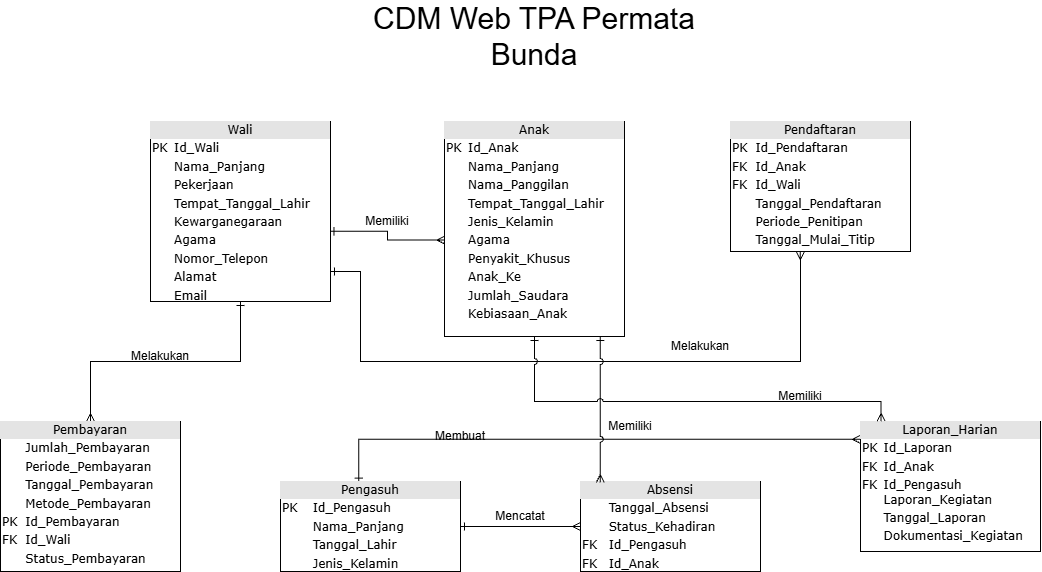

The diagram above was exported from draw.io. Its source (the exported page's mxGraphModel, read from the mxfile embedded in the PNG):
<mxGraphModel dx="1976" dy="609" grid="1" gridSize="10" guides="1" tooltips="1" connect="1" arrows="1" fold="1" page="1" pageScale="1" pageWidth="827" pageHeight="1169" math="0" shadow="0">
  <root>
    <mxCell id="0" />
    <mxCell id="1" parent="0" />
    <mxCell id="lNOnq7KWtPDKH9DNjuKw-1" parent="1" style="text;html=1;whiteSpace=wrap;strokeColor=none;fillColor=none;align=center;verticalAlign=middle;rounded=0;fontSize=30;" value="CDM Web TPA Permata Bunda" vertex="1">
      <mxGeometry height="30" width="376" x="226" y="60" as="geometry" />
    </mxCell>
    <mxCell id="lNOnq7KWtPDKH9DNjuKw-173" edge="1" parent="1" source="lNOnq7KWtPDKH9DNjuKw-154" style="edgeStyle=orthogonalEdgeStyle;rounded=0;orthogonalLoop=1;jettySize=auto;html=1;entryX=0;entryY=0.5;entryDx=0;entryDy=0;defaultLabelBackgroundColor=page;startArrow=ERone;startFill=0;endArrow=ERmany;endFill=0;" target="lNOnq7KWtPDKH9DNjuKw-158">
      <mxGeometry relative="1" as="geometry" />
    </mxCell>
    <mxCell id="lNOnq7KWtPDKH9DNjuKw-182" edge="1" parent="1" source="lNOnq7KWtPDKH9DNjuKw-154" style="edgeStyle=orthogonalEdgeStyle;rounded=0;orthogonalLoop=1;jettySize=auto;html=1;defaultLabelBackgroundColor=page;entryX=0;entryY=0.137;entryDx=0;entryDy=0;entryPerimeter=0;exitX=0.435;exitY=0.007;exitDx=0;exitDy=0;exitPerimeter=0;endArrow=ERmany;endFill=0;startArrow=ERone;startFill=0;" target="lNOnq7KWtPDKH9DNjuKw-159">
      <mxGeometry relative="1" x="0.0005" as="geometry">
        <mxPoint x="289.9999999999998" y="440" as="targetPoint" />
      </mxGeometry>
    </mxCell>
    <mxCell id="lNOnq7KWtPDKH9DNjuKw-154" parent="1" style="verticalAlign=top;align=left;overflow=fill;html=1;rounded=0;shadow=0;comic=0;labelBackgroundColor=none;strokeWidth=1;fontFamily=Verdana;fontSize=12" value="&lt;div style=&quot;text-align: center; box-sizing: border-box; width: 100%; background: rgb(228, 228, 228); padding: 2px;&quot;&gt;Pengasuh&lt;/div&gt;&lt;table style=&quot;width: 100% ; font-size: 1em&quot; cellpadding=&quot;2&quot; cellspacing=&quot;0&quot;&gt;&lt;tbody&gt;&lt;tr&gt;&lt;td&gt;PK&lt;/td&gt;&lt;td&gt;Id_Pengasuh&lt;/td&gt;&lt;/tr&gt;&lt;tr&gt;&lt;td&gt;&lt;br&gt;&lt;/td&gt;&lt;td&gt;Nama_Panjang&lt;/td&gt;&lt;/tr&gt;&lt;tr&gt;&lt;td&gt;&lt;br&gt;&lt;/td&gt;&lt;td&gt;Tanggal_Lahir&lt;/td&gt;&lt;/tr&gt;&lt;tr&gt;&lt;td&gt;&lt;br&gt;&lt;/td&gt;&lt;td&gt;Jenis_Kelamin&lt;/td&gt;&lt;/tr&gt;&lt;tr&gt;&lt;td&gt;&lt;br&gt;&lt;/td&gt;&lt;td&gt;&lt;br&gt;&lt;/td&gt;&lt;/tr&gt;&lt;tr&gt;&lt;td&gt;&lt;br&gt;&lt;/td&gt;&lt;td&gt;&lt;br&gt;&lt;/td&gt;&lt;/tr&gt;&lt;/tbody&gt;&lt;/table&gt;" vertex="1">
      <mxGeometry height="90" width="180" x="160" y="520" as="geometry" />
    </mxCell>
    <mxCell id="lNOnq7KWtPDKH9DNjuKw-155" parent="1" style="verticalAlign=top;align=left;overflow=fill;html=1;rounded=0;shadow=0;comic=0;labelBackgroundColor=none;strokeWidth=1;fontFamily=Verdana;fontSize=12" value="&lt;div style=&quot;text-align: center; box-sizing: border-box; width: 100%; background: rgb(228, 228, 228); padding: 2px;&quot;&gt;Anak&lt;/div&gt;&lt;table style=&quot;width: 100% ; font-size: 1em&quot; cellpadding=&quot;2&quot; cellspacing=&quot;0&quot;&gt;&lt;tbody&gt;&lt;tr&gt;&lt;td&gt;PK&lt;/td&gt;&lt;td&gt;Id_Anak&lt;/td&gt;&lt;/tr&gt;&lt;tr&gt;&lt;td&gt;&lt;br&gt;&lt;/td&gt;&lt;td&gt;Nama_Panjang&lt;/td&gt;&lt;/tr&gt;&lt;tr&gt;&lt;td&gt;&lt;br&gt;&lt;/td&gt;&lt;td&gt;Nama_Panggilan&lt;/td&gt;&lt;/tr&gt;&lt;tr&gt;&lt;td&gt;&lt;br&gt;&lt;/td&gt;&lt;td&gt;Tempat_Tanggal_Lahir&lt;/td&gt;&lt;/tr&gt;&lt;tr&gt;&lt;td&gt;&lt;br&gt;&lt;/td&gt;&lt;td&gt;Jenis_Kelamin&lt;/td&gt;&lt;/tr&gt;&lt;tr&gt;&lt;td&gt;&lt;br&gt;&lt;/td&gt;&lt;td&gt;Agama&lt;/td&gt;&lt;/tr&gt;&lt;tr&gt;&lt;td&gt;&lt;br&gt;&lt;/td&gt;&lt;td&gt;Penyakit_Khusus&lt;/td&gt;&lt;/tr&gt;&lt;tr&gt;&lt;td&gt;&lt;br&gt;&lt;/td&gt;&lt;td&gt;Anak_Ke&lt;/td&gt;&lt;/tr&gt;&lt;tr&gt;&lt;td&gt;&lt;br&gt;&lt;/td&gt;&lt;td&gt;Jumlah_Saudara&lt;/td&gt;&lt;/tr&gt;&lt;tr&gt;&lt;td&gt;&lt;br&gt;&lt;/td&gt;&lt;td&gt;Kebiasaan_Anak&lt;/td&gt;&lt;/tr&gt;&lt;tr&gt;&lt;td&gt;&lt;/td&gt;&lt;td&gt;&lt;br&gt;&lt;/td&gt;&lt;/tr&gt;&lt;/tbody&gt;&lt;/table&gt;" vertex="1">
      <mxGeometry height="215" width="180" x="324" y="160" as="geometry" />
    </mxCell>
    <mxCell id="lNOnq7KWtPDKH9DNjuKw-165" edge="1" parent="1" source="lNOnq7KWtPDKH9DNjuKw-156" style="edgeStyle=orthogonalEdgeStyle;rounded=0;orthogonalLoop=1;jettySize=auto;html=1;entryX=0.5;entryY=0;entryDx=0;entryDy=0;defaultLabelBackgroundColor=page;endArrow=ERmany;endFill=0;startArrow=ERone;startFill=0;" target="lNOnq7KWtPDKH9DNjuKw-157">
      <mxGeometry relative="1" as="geometry" />
    </mxCell>
    <mxCell id="lNOnq7KWtPDKH9DNjuKw-166" edge="1" parent="1" source="lNOnq7KWtPDKH9DNjuKw-156" style="edgeStyle=orthogonalEdgeStyle;rounded=0;orthogonalLoop=1;jettySize=auto;html=1;defaultLabelBackgroundColor=page;entryX=0.388;entryY=1.002;entryDx=0;entryDy=0;entryPerimeter=0;startArrow=ERone;startFill=0;endArrow=ERmany;endFill=0;" target="lNOnq7KWtPDKH9DNjuKw-162">
      <mxGeometry relative="1" x="-0.0414" as="geometry">
        <Array as="points">
          <mxPoint x="240" y="310" />
          <mxPoint x="240" y="400" />
          <mxPoint x="680" y="400" />
          <mxPoint x="679.8" y="320" />
        </Array>
        <mxPoint x="680" y="350" as="targetPoint" />
      </mxGeometry>
    </mxCell>
    <mxCell id="lNOnq7KWtPDKH9DNjuKw-156" parent="1" style="verticalAlign=top;align=left;overflow=fill;html=1;rounded=0;shadow=0;comic=0;labelBackgroundColor=none;strokeWidth=1;fontFamily=Verdana;fontSize=12" value="&lt;div style=&quot;text-align: center; box-sizing: border-box; width: 100%; background: rgb(228, 228, 228); padding: 2px;&quot;&gt;Wali&lt;/div&gt;&lt;table style=&quot;width: 100% ; font-size: 1em&quot; cellpadding=&quot;2&quot; cellspacing=&quot;0&quot;&gt;&lt;tbody&gt;&lt;tr&gt;&lt;td&gt;PK&lt;/td&gt;&lt;td&gt;Id_Wali&lt;/td&gt;&lt;/tr&gt;&lt;tr&gt;&lt;td&gt;&lt;br&gt;&lt;/td&gt;&lt;td&gt;Nama_Panjang&lt;/td&gt;&lt;/tr&gt;&lt;tr&gt;&lt;td&gt;&lt;br&gt;&lt;/td&gt;&lt;td&gt;Pekerjaan&lt;/td&gt;&lt;/tr&gt;&lt;tr&gt;&lt;td&gt;&lt;br&gt;&lt;/td&gt;&lt;td&gt;Tempat_Tanggal_Lahir&lt;/td&gt;&lt;/tr&gt;&lt;tr&gt;&lt;td&gt;&lt;br&gt;&lt;/td&gt;&lt;td&gt;Kewarganegaraan&lt;/td&gt;&lt;/tr&gt;&lt;tr&gt;&lt;td&gt;&lt;br&gt;&lt;/td&gt;&lt;td&gt;Agama&lt;/td&gt;&lt;/tr&gt;&lt;tr&gt;&lt;td&gt;&lt;br&gt;&lt;/td&gt;&lt;td&gt;Nomor_Telepon&lt;/td&gt;&lt;/tr&gt;&lt;tr&gt;&lt;td&gt;&lt;br&gt;&lt;/td&gt;&lt;td&gt;Alamat&lt;/td&gt;&lt;/tr&gt;&lt;tr&gt;&lt;td&gt;&lt;br&gt;&lt;/td&gt;&lt;td&gt;Email&lt;/td&gt;&lt;/tr&gt;&lt;tr&gt;&lt;td&gt;&lt;br&gt;&lt;/td&gt;&lt;td&gt;&lt;br&gt;&lt;/td&gt;&lt;/tr&gt;&lt;tr&gt;&lt;td&gt;&lt;/td&gt;&lt;td&gt;&lt;br&gt;&lt;/td&gt;&lt;/tr&gt;&lt;/tbody&gt;&lt;/table&gt;" vertex="1">
      <mxGeometry height="180" width="180" x="30" y="160" as="geometry" />
    </mxCell>
    <mxCell id="lNOnq7KWtPDKH9DNjuKw-157" parent="1" style="verticalAlign=top;align=left;overflow=fill;html=1;rounded=0;shadow=0;comic=0;labelBackgroundColor=none;strokeWidth=1;fontFamily=Verdana;fontSize=12" value="&lt;div style=&quot;text-align: center; box-sizing: border-box; width: 100%; background: rgb(228, 228, 228); padding: 2px;&quot;&gt;Pembayaran&lt;/div&gt;&lt;table style=&quot;width: 100% ; font-size: 1em&quot; cellpadding=&quot;2&quot; cellspacing=&quot;0&quot;&gt;&lt;tbody&gt;&lt;tr&gt;&lt;td&gt;&lt;br&gt;&lt;/td&gt;&lt;td&gt;Jumlah_Pembayaran&lt;/td&gt;&lt;/tr&gt;&lt;tr&gt;&lt;td&gt;&lt;br&gt;&lt;/td&gt;&lt;td&gt;Periode_Pembayaran&lt;/td&gt;&lt;/tr&gt;&lt;tr&gt;&lt;td&gt;&lt;br&gt;&lt;/td&gt;&lt;td&gt;Tanggal_Pembayaran&lt;/td&gt;&lt;/tr&gt;&lt;tr&gt;&lt;td&gt;&lt;br&gt;&lt;/td&gt;&lt;td&gt;Metode_Pembayaran&lt;/td&gt;&lt;/tr&gt;&lt;tr&gt;&lt;td&gt;PK&lt;br&gt;&lt;/td&gt;&lt;td&gt;Id_Pembayaran&lt;/td&gt;&lt;/tr&gt;&lt;tr&gt;&lt;td&gt;FK&lt;/td&gt;&lt;td&gt;Id_Wali&lt;/td&gt;&lt;/tr&gt;&lt;tr&gt;&lt;td&gt;&lt;br&gt;&lt;/td&gt;&lt;td&gt;Status_Pembayaran&lt;/td&gt;&lt;/tr&gt;&lt;tr&gt;&lt;td&gt;&lt;br&gt;&lt;/td&gt;&lt;td&gt;&lt;br&gt;&lt;/td&gt;&lt;/tr&gt;&lt;tr&gt;&lt;td&gt;&lt;/td&gt;&lt;td&gt;&lt;br&gt;&lt;/td&gt;&lt;/tr&gt;&lt;/tbody&gt;&lt;/table&gt;" vertex="1">
      <mxGeometry height="150" width="180" x="-120" y="460" as="geometry" />
    </mxCell>
    <mxCell id="lNOnq7KWtPDKH9DNjuKw-158" parent="1" style="verticalAlign=top;align=left;overflow=fill;html=1;rounded=0;shadow=0;comic=0;labelBackgroundColor=none;strokeWidth=1;fontFamily=Verdana;fontSize=12" value="&lt;div style=&quot;text-align: center; box-sizing: border-box; width: 100%; background: rgb(228, 228, 228); padding: 2px;&quot;&gt;Absensi&lt;/div&gt;&lt;table style=&quot;width: 100% ; font-size: 1em&quot; cellpadding=&quot;2&quot; cellspacing=&quot;0&quot;&gt;&lt;tbody&gt;&lt;tr&gt;&lt;td&gt;&lt;br&gt;&lt;/td&gt;&lt;td&gt;Tanggal_Absensi&lt;/td&gt;&lt;/tr&gt;&lt;tr&gt;&lt;td&gt;&lt;br&gt;&lt;/td&gt;&lt;td&gt;Status_Kehadiran&lt;/td&gt;&lt;/tr&gt;&lt;tr&gt;&lt;td&gt;FK&lt;/td&gt;&lt;td&gt;Id_Pengasuh&lt;/td&gt;&lt;/tr&gt;&lt;tr&gt;&lt;td&gt;FK&lt;br&gt;&lt;/td&gt;&lt;td&gt;Id_Anak&lt;/td&gt;&lt;/tr&gt;&lt;tr&gt;&lt;td&gt;&lt;/td&gt;&lt;td&gt;&lt;br&gt;&lt;/td&gt;&lt;/tr&gt;&lt;/tbody&gt;&lt;/table&gt;" vertex="1">
      <mxGeometry height="90" width="180" x="460" y="520" as="geometry" />
    </mxCell>
    <mxCell id="lNOnq7KWtPDKH9DNjuKw-159" parent="1" style="verticalAlign=top;align=left;overflow=fill;html=1;rounded=0;shadow=0;comic=0;labelBackgroundColor=none;strokeWidth=1;fontFamily=Verdana;fontSize=12" value="&lt;div style=&quot;text-align: center; box-sizing: border-box; width: 100%; background: rgb(228, 228, 228); padding: 2px;&quot;&gt;Laporan_Harian&lt;/div&gt;&lt;table style=&quot;width: 100% ; font-size: 1em&quot; cellpadding=&quot;2&quot; cellspacing=&quot;0&quot;&gt;&lt;tbody&gt;&lt;tr&gt;&lt;td&gt;PK&lt;/td&gt;&lt;td&gt;Id_Laporan&lt;/td&gt;&lt;/tr&gt;&lt;tr&gt;&lt;td&gt;FK&lt;/td&gt;&lt;td&gt;Id_Anak&lt;/td&gt;&lt;/tr&gt;&lt;tr&gt;&lt;td&gt;FK&lt;br&gt;&lt;br&gt;&lt;/td&gt;&lt;td&gt;Id_Pengasuh&lt;br&gt;Laporan_Kegiatan&lt;/td&gt;&lt;/tr&gt;&lt;tr&gt;&lt;td&gt;&lt;br&gt;&lt;/td&gt;&lt;td&gt;Tanggal_Laporan&lt;/td&gt;&lt;/tr&gt;&lt;tr&gt;&lt;td&gt;&lt;br&gt;&lt;/td&gt;&lt;td&gt;Dokumentasi_Kegiatan&lt;/td&gt;&lt;/tr&gt;&lt;tr&gt;&lt;td&gt;&lt;br&gt;&lt;/td&gt;&lt;td&gt;&lt;br&gt;&lt;/td&gt;&lt;/tr&gt;&lt;tr&gt;&lt;td&gt;&lt;br&gt;&lt;/td&gt;&lt;td&gt;&lt;br&gt;&lt;/td&gt;&lt;/tr&gt;&lt;tr&gt;&lt;td&gt;&lt;/td&gt;&lt;td&gt;&lt;br&gt;&lt;/td&gt;&lt;/tr&gt;&lt;/tbody&gt;&lt;/table&gt;" vertex="1">
      <mxGeometry height="130" width="180" x="740" y="460" as="geometry" />
    </mxCell>
    <mxCell id="lNOnq7KWtPDKH9DNjuKw-162" parent="1" style="verticalAlign=top;align=left;overflow=fill;html=1;rounded=0;shadow=0;comic=0;labelBackgroundColor=none;strokeWidth=1;fontFamily=Verdana;fontSize=12" value="&lt;div style=&quot;text-align: center; box-sizing: border-box; width: 100%; background: rgb(228, 228, 228); padding: 2px;&quot;&gt;Pendaftaran&lt;/div&gt;&lt;table style=&quot;width: 100% ; font-size: 1em&quot; cellpadding=&quot;2&quot; cellspacing=&quot;0&quot;&gt;&lt;tbody&gt;&lt;tr&gt;&lt;td&gt;PK&lt;/td&gt;&lt;td&gt;Id_Pendaftaran&lt;/td&gt;&lt;/tr&gt;&lt;tr&gt;&lt;td&gt;FK&lt;/td&gt;&lt;td&gt;Id_Anak&lt;/td&gt;&lt;/tr&gt;&lt;tr&gt;&lt;td&gt;FK&lt;/td&gt;&lt;td&gt;Id_Wali&lt;/td&gt;&lt;/tr&gt;&lt;tr&gt;&lt;td&gt;&lt;br&gt;&lt;/td&gt;&lt;td&gt;Tanggal_Pendaftaran&lt;/td&gt;&lt;/tr&gt;&lt;tr&gt;&lt;td&gt;&lt;br&gt;&lt;/td&gt;&lt;td&gt;Periode_Penitipan&lt;/td&gt;&lt;/tr&gt;&lt;tr&gt;&lt;td&gt;&lt;br&gt;&lt;/td&gt;&lt;td&gt;Tanggal_Mulai_Titip&lt;/td&gt;&lt;/tr&gt;&lt;tr&gt;&lt;td&gt;&lt;br&gt;&lt;/td&gt;&lt;td&gt;&lt;br&gt;&lt;/td&gt;&lt;/tr&gt;&lt;tr&gt;&lt;td&gt;&lt;br&gt;&lt;/td&gt;&lt;td&gt;&lt;br&gt;&lt;/td&gt;&lt;/tr&gt;&lt;tr&gt;&lt;td&gt;&lt;/td&gt;&lt;td&gt;&lt;br&gt;&lt;/td&gt;&lt;/tr&gt;&lt;/tbody&gt;&lt;/table&gt;" vertex="1">
      <mxGeometry height="130" width="180" x="610" y="160" as="geometry" />
    </mxCell>
    <mxCell id="lNOnq7KWtPDKH9DNjuKw-163" edge="1" parent="1" source="lNOnq7KWtPDKH9DNjuKw-156" style="edgeStyle=orthogonalEdgeStyle;rounded=0;orthogonalLoop=1;jettySize=auto;html=1;entryX=0.002;entryY=0.551;entryDx=0;entryDy=0;entryPerimeter=0;defaultLabelBackgroundColor=page;endArrow=ERmany;endFill=0;startArrow=ERone;startFill=0;exitX=0.997;exitY=0.61;exitDx=0;exitDy=0;exitPerimeter=0;" target="lNOnq7KWtPDKH9DNjuKw-155">
      <mxGeometry relative="1" x="0.0437" as="geometry" />
    </mxCell>
    <mxCell id="lNOnq7KWtPDKH9DNjuKw-164" parent="1" style="text;html=1;whiteSpace=wrap;strokeColor=none;fillColor=none;align=center;verticalAlign=middle;rounded=0;" value="Memiliki" vertex="1">
      <mxGeometry height="30" width="60" x="237" y="245" as="geometry" />
    </mxCell>
    <mxCell id="lNOnq7KWtPDKH9DNjuKw-168" parent="1" style="text;html=1;whiteSpace=wrap;strokeColor=none;fillColor=none;align=center;verticalAlign=middle;rounded=0;" value="Melakukan" vertex="1">
      <mxGeometry height="30" width="60" x="10" y="380" as="geometry" />
    </mxCell>
    <mxCell id="lNOnq7KWtPDKH9DNjuKw-169" parent="1" style="text;html=1;whiteSpace=wrap;strokeColor=none;fillColor=none;align=center;verticalAlign=middle;rounded=0;" value="Melakukan" vertex="1">
      <mxGeometry height="30" width="60" x="550" y="370" as="geometry" />
    </mxCell>
    <mxCell id="lNOnq7KWtPDKH9DNjuKw-171" parent="1" style="text;html=1;whiteSpace=wrap;strokeColor=none;fillColor=none;align=center;verticalAlign=middle;rounded=0;" value="Memiliki" vertex="1">
      <mxGeometry height="30" width="60" x="650" y="420" as="geometry" />
    </mxCell>
    <mxCell id="lNOnq7KWtPDKH9DNjuKw-172" edge="1" parent="1" source="lNOnq7KWtPDKH9DNjuKw-155" style="edgeStyle=orthogonalEdgeStyle;rounded=0;orthogonalLoop=1;jettySize=auto;html=1;defaultLabelBackgroundColor=page;jumpStyle=arc;entryX=0.11;entryY=0.011;entryDx=0;entryDy=0;entryPerimeter=0;startArrow=ERone;startFill=0;endArrow=ERmany;endFill=0;" target="lNOnq7KWtPDKH9DNjuKw-158">
      <mxGeometry relative="1" x="0.0275" as="geometry">
        <Array as="points">
          <mxPoint x="480" y="410" />
        </Array>
        <mxPoint x="500" y="440" as="targetPoint" />
      </mxGeometry>
    </mxCell>
    <mxCell id="lNOnq7KWtPDKH9DNjuKw-174" edge="1" parent="1" source="lNOnq7KWtPDKH9DNjuKw-155" style="edgeStyle=orthogonalEdgeStyle;rounded=0;orthogonalLoop=1;jettySize=auto;html=1;entryX=0.114;entryY=-0.002;entryDx=0;entryDy=0;entryPerimeter=0;defaultLabelBackgroundColor=page;jumpStyle=arc;startArrow=ERone;startFill=0;exitX=0.5;exitY=1;exitDx=0;exitDy=0;endArrow=ERmany;endFill=0;" target="lNOnq7KWtPDKH9DNjuKw-159">
      <mxGeometry relative="1" x="0.0111" as="geometry">
        <Array as="points">
          <mxPoint x="414" y="440" />
          <mxPoint x="760.5" y="440" />
        </Array>
        <mxPoint x="410" y="370" as="sourcePoint" />
      </mxGeometry>
    </mxCell>
    <mxCell id="lNOnq7KWtPDKH9DNjuKw-176" parent="1" style="text;html=1;whiteSpace=wrap;strokeColor=none;fillColor=none;align=center;verticalAlign=middle;rounded=0;" value="Memiliki" vertex="1">
      <mxGeometry height="30" width="60" x="480" y="450" as="geometry" />
    </mxCell>
    <mxCell id="lNOnq7KWtPDKH9DNjuKw-178" parent="1" style="text;html=1;whiteSpace=wrap;strokeColor=none;fillColor=none;align=center;verticalAlign=middle;rounded=0;" value="Mencatat" vertex="1">
      <mxGeometry height="30" width="60" x="370" y="540" as="geometry" />
    </mxCell>
    <mxCell id="hc0IcjwhcZdBWYvnuz72-1" parent="1" style="text;html=1;whiteSpace=wrap;strokeColor=none;fillColor=none;align=center;verticalAlign=middle;rounded=0;" value="Membuat" vertex="1">
      <mxGeometry height="30" width="60" x="310" y="460" as="geometry" />
    </mxCell>
  </root>
</mxGraphModel>